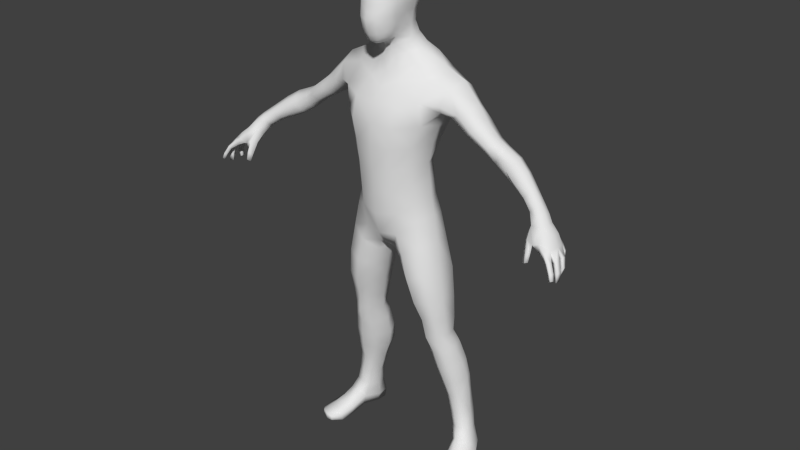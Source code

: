 # Source: simplehumanoid.blend  (saved by Blender 2.81.16; exported with 4.5.12 LTS)
import bpy
from mathutils import Matrix  # noqa: F401  (used for matrix-valued properties, if any)

bpy.ops.wm.read_factory_settings(use_empty=True)
scene = bpy.context.scene
scene.name = 'Scene'

# ---- collections
col_collection_1 = bpy.data.collections.new('Collection 1'); scene.collection.children.link(col_collection_1)

# ---- materials (node trees are filled in below, after node groups)
mat_material = bpy.data.materials.new('Material')
mat_material.alpha_threshold = 0.0
mat_material.use_transparent_shadow = False
mat_material.roughness = 0.5

# ---- material node trees

# ---- world
world_world = bpy.data.worlds.new('World'); scene.world = world_world
world_world.color = (0.05088, 0.05088, 0.05088)
world_world.use_sun_shadow = False
world_world.sun_shadow_jitter_overblur = 0.0
world_world.cycles.sampling_method = 'MANUAL'
world_world.cycles.sample_map_resolution = 256

# ---- meshes
me_mesh = bpy.data.meshes.new('Mesh')
me_mesh.from_pydata([(60.44, -6.92, 109.8), (60.03, -9.462, 109.0), (57.67, -8.343, 111.5), (58.5, -6.149, 112.3), (58.67, -3.859, 111.5), (60.16, -4.486, 109.4), (57.9, -2.637, 109.7), (59.25, -2.895, 108.3), (56.86, -2.783, 108.5), (58.2, -2.693, 107.1), (57.43, -4.095, 105.8), (55.87, -4.006, 107.9), (55.14, -10.22, 105.0), (55.06, -6.704, 107.7), (56.28, -9.529, 109.2), (56.72, -12.0, 105.8), (62.48, -10.51, 106.9), (62.93, -7.626, 107.3), (64.91, -8.384, 104.7), (64.5, -11.46, 104.6), (62.65, -4.811, 106.9), (61.66, -2.963, 106.0), (63.65, -3.465, 103.9), (64.48, -5.326, 104.1), (60.43, -2.883, 104.6), (62.59, -3.422, 102.8), (59.89, -4.565, 103.8), (63.18, -5.457, 102.4), (59.73, -7.16, 104.0), (63.69, -8.266, 102.9), (66.81, -10.71, 95.89), (66.43, -11.86, 95.72), (67.45, -12.45, 95.64), (67.82, -11.25, 95.77), (59.25, -11.46, 107.3), (58.56, -11.99, 104.6), (57.1, -12.15, 98.56), (56.25, -13.01, 98.5), (57.37, -13.71, 99.08), (58.06, -12.91, 99.14), (56.95, -6.472, 104.6), (57.17, -9.583, 103.4), (66.4, -7.591, 95.96), (65.61, -7.273, 96.61), (65.57, -8.607, 96.56), (66.57, -8.759, 96.06), (61.01, -12.46, 105.8), (63.03, -13.4, 104.5), (67.5, -14.51, 96.96), (66.91, -15.43, 96.94), (67.61, -15.67, 97.55), (68.08, -14.89, 97.54), (63.88, -5.569, 98.4), (64.57, -5.748, 98.11), (64.47, -4.776, 97.75), (63.64, -4.494, 98.27), (66.8, -10.19, 101.9), (66.5, -11.82, 101.8), (65.8, -9.762, 101.2), (65.41, -11.54, 100.9), (63.28, -11.14, 102.7), (65.2, -8.129, 101.3), (65.43, -6.472, 101.1), (66.58, -8.184, 101.6), (66.49, -6.644, 101.4), (66.15, -13.41, 102.3), (65.44, -14.7, 102.0), (65.28, -12.94, 101.4), (64.61, -14.14, 101.3), (61.99, -12.98, 103.1), (64.09, -3.812, 101.3), (64.98, -3.782, 101.8), (64.19, -5.097, 101.3), (65.1, -4.955, 101.9), (67.52, -12.43, 98.35), (67.91, -10.91, 98.54), (66.76, -10.5, 98.17), (66.24, -11.94, 97.89), (65.99, -8.356, 98.73), (66.16, -6.965, 98.89), (67.23, -8.568, 98.38), (67.14, -7.211, 98.47), (67.64, -14.35, 99.48), (66.96, -15.48, 99.35), (66.77, -13.82, 99.05), (66.06, -14.94, 98.94), (64.05, -4.113, 99.72), (65.1, -4.142, 99.83), (64.21, -5.32, 99.79), (65.2, -5.306, 99.92), (54.12, -7.207, 112.0), (55.47, -6.869, 113.6), (56.48, -5.072, 114.2), (56.56, -2.716, 113.2), (55.9, -1.489, 111.1), (54.83, -1.996, 109.8), (53.96, -3.485, 109.7), (53.6, -5.433, 110.6), (56.96, -11.02, 100.6), (58.21, -12.21, 101.5), (55.91, -12.07, 100.8), (57.3, -13.2, 101.6), (59.66, -12.41, 104.2), (59.57, -10.0, 103.5), (3.98, 4.67, 167.5), (3.332, 4.308, 163.5), (5.593, 2.254, 163.5), (2.927, -14.69, 160.3), (3.165, -9.02, 173.1), (6.75, -1.204, 166.3), (5.202, -11.99, 164.5), (4.84, -8.865, 171.7), (5.826, -0.8928, 161.2), (3.269, 0.2979, 173.7), (3.047, -14.21, 162.2), (5.332, -12.1, 162.6), (4.303, -11.04, 170.4), (6.05, -9.107, 168.3), (3.387, -2.525, 174.4), (6.566, -5.685, 169.5), (2.65, -13.63, 167.4), (5.178, -12.25, 160.8), (3.003, -14.15, 164.2), (4.842, 1.78, 160.8), (6.027, -9.14, 161.0), (4.811, -11.82, 167.4), (6.45, -8.957, 165.0), (6.525, -2.037, 169.9), (5.085, -2.539, 173.1), (5.715, 1.006, 170.3), (5.148, -5.889, 172.9), (3.641, 2.847, 171.2), (6.191, 2.098, 166.8), (6.347, -0.6866, 163.5), (6.316, -9.11, 162.8), (2.738, -11.94, 170.9), (4.854, 7.901, 119.0), (11.54, 5.422, 118.8), (14.28, 7.703, 126.9), (6.196, 10.23, 126.5), (6.479, -13.35, 120.1), (7.494, -13.93, 127.1), (5.487, 8.003, 147.2), (6.665, 9.757, 141.9), (6.941, 10.77, 134.5), (14.09, 9.66, 134.7), (14.28, 8.164, 142.7), (4.72, 6.057, 112.4), (7.14, -12.53, 134.5), (4.991, -7.955, 140.2), (10.65, -7.448, 106.5), (6.13, -11.68, 104.1), (5.832, -12.78, 112.2), (10.67, -8.309, 113.3), (10.66, 4.095, 107.1), (13.31, -1.467, 107.7), (12.84, -1.67, 113.6), (10.13, 3.823, 112.9), (13.81, -0.915, 120.1), (15.4, 0.01533, 126.4), (11.99, -8.662, 120.3), (26.77, -1.596, 134.4), (24.56, -3.157, 132.5), (19.27, -5.397, 134.7), (20.91, -2.944, 139.6), (28.08, 2.526, 135.7), (22.44, 3.043, 141.6), (26.78, 6.419, 134.0), (21.77, 7.823, 138.5), (24.19, 6.874, 131.2), (19.75, 8.044, 133.7), (21.33, 4.32, 129.9), (18.64, 5.063, 130.7), (20.6, 0.473, 130.1), (17.46, 0.1436, 131.0), (21.99, -2.546, 131.1), (17.96, -3.058, 131.8), (35.41, -3.238, 125.0), (29.98, -3.71, 128.7), (31.94, -1.494, 130.3), (36.85, -1.45, 126.5), (36.46, 1.607, 127.1), (32.52, 1.806, 130.7), (35.78, 4.348, 126.3), (31.74, 5.537, 129.9), (29.26, 5.366, 127.6), (33.96, 4.636, 124.8), (27.01, 3.835, 126.8), (32.87, 3.457, 123.1), (26.54, 0.2324, 126.6), (33.09, 0.03384, 122.7), (33.76, -1.853, 123.2), (27.61, -2.56, 127.3), (46.32, -4.418, 117.6), (42.58, -3.192, 119.9), (43.98, -2.265, 122.2), (47.81, -3.456, 119.7), (48.62, -0.9723, 120.8), (44.68, 0.4874, 123.4), (47.86, 2.177, 119.3), (43.4, 3.894, 122.2), (41.77, 4.879, 119.8), (46.33, 3.325, 116.7), (40.69, 2.841, 117.3), (45.01, 1.754, 114.5), (40.84, -0.4018, 116.7), (45.01, -1.316, 114.7), (41.75, -2.036, 117.7), (45.48, -2.669, 115.7), (50.74, -5.681, 114.8), (51.99, -4.777, 116.4), (52.79, -3.044, 117.3), (52.58, -0.5391, 116.1), (51.63, 0.6156, 113.9), (50.55, -0.2596, 112.2), (50.23, -2.535, 112.4), (50.17, -4.198, 113.2), (10.67, 5.559, 147.8), (16.03, 2.475, 144.7), (12.01, 0.9256, 147.3), (12.68, -3.716, 141.6), (9.054, -3.524, 145.3), (4.079, -6.272, 143.3), (13.98, -8.722, 135.3), (14.36, -7.92, 127.9), (39.08, -2.122, 122.6), (39.64, -1.357, 124.2), (40.4, 1.156, 125.2), (38.94, 3.991, 124.5), (37.56, 5.146, 122.6), (36.87, 3.278, 120.0), (37.24, 0.07137, 119.1), (37.97, -1.787, 120.4), (5.816, 7.363, 99.77), (6.679, 9.505, 91.66), (6.728, -10.45, 97.24), (10.81, -6.618, 100.2), (11.95, -6.924, 94.35), (6.041, -9.488, 89.39), (13.58, -0.9661, 101.9), (14.51, -0.6262, 95.94), (11.03, 4.492, 101.0), (12.56, 5.494, 94.21), (8.281, -9.522, 83.09), (4.358, -5.823, 79.49), (2.774, -6.429, 83.08), (1.539, 1.075, 83.25), (3.09, 7.882, 86.08), (13.45, -7.211, 86.21), (16.18, -0.8468, 87.12), (14.67, 5.638, 85.99), (10.36, 8.492, 83.54), (5.516, 7.033, 80.54), (3.196, 0.4662, 78.82), (3.893, -9.898, 153.9), (3.426, -6.451, 153.3), (1.988, -7.472, 152.4), (1.902, -10.84, 152.3), (2.928, 4.795, 153.3), (2.017, 3.311, 157.1), (4.076, 6.2, 150.3), (5.492, 2.502, 153.2), (4.54, 1.609, 157.0), (7.829, 3.672, 150.2), (5.889, -2.091, 152.8), (5.528, -1.608, 157.0), (8.627, -0.4194, 149.2), (6.079, -3.967, 148.4), (2.994, -5.554, 147.9), (3.76, -5.006, 151.4), (2.623, -5.852, 150.7), (5.162, -5.177, 157.4), (4.311, -5.622, 154.8), (5.039, -9.14, 155.8), (5.699, -8.756, 158.1), (5.242, 6.123, 105.9), (19.18, -0.704, 45.64), (16.1, -1.687, 44.39), (14.62, -4.373, 51.62), (17.96, -2.143, 52.28), (19.69, 0.2815, 52.34), (21.31, 2.729, 46.99), (18.84, 5.16, 51.9), (20.12, 6.868, 47.67), (15.79, 7.803, 51.56), (16.65, 9.357, 47.8), (12.75, 0.6683, 43.82), (12.17, -1.139, 51.69), (10.68, 5.809, 44.51), (12.14, 8.721, 46.89), (12.19, 6.995, 50.97), (10.74, 3.893, 50.4), (28.41, 7.552, 5.097), (25.67, 8.767, 11.62), (24.11, 11.98, 11.03), (25.85, 11.92, 4.963), (23.08, 15.16, 5.503), (21.87, 13.96, 11.4), (18.93, 14.47, 5.633), (19.04, 13.15, 11.33), (18.33, 9.624, 10.94), (18.73, 10.25, 5.553), (20.22, 4.265, 7.205), (19.32, 5.571, 12.39), (21.04, 4.079, 18.8), (19.51, 3.636, 25.4), (22.62, 4.951, 25.65), (23.6, 5.55, 18.92), (23.65, 8.938, 25.76), (24.25, 9.1, 18.37), (22.09, 12.07, 26.15), (23.04, 12.64, 17.85), (19.5, 13.8, 26.39), (20.84, 13.65, 18.17), (16.86, 4.935, 25.45), (18.47, 5.347, 18.22), (18.1, 12.46, 18.04), (15.76, 12.42, 26.01), (14.88, 8.879, 25.03), (17.15, 9.239, 17.6), (22.9, 2.644, 9.737), (21.81, 4.3, 13.44), (24.94, 5.609, 13.11), (26.77, 4.007, 8.767), (13.71, -5.399, 58.53), (17.34, -3.854, 58.84), (19.84, -0.7835, 58.15), (19.33, 4.931, 57.2), (15.51, 7.614, 56.41), (11.16, -2.251, 57.3), (10.82, 6.643, 55.67), (9.37, 2.216, 56.27), (20.89, 1.107, 38.86), (17.37, -0.2491, 38.13), (22.56, 5.893, 39.43), (21.61, 9.324, 39.44), (17.69, 12.7, 40.23), (13.55, 2.357, 37.49), (12.22, 11.63, 39.31), (10.86, 7.544, 37.71), (32.6, -1.048, 2.074), (31.18, 3.405, 3.214), (30.34, 3.144, -0.05808), (32.7, -0.9286, 0.06702), (23.12, -0.46, 0.2675), (21.74, -1.448, 4.56), (23.57, -5.869, 2.989), (23.47, -5.577, 0.2379), (24.36, -0.9554, 6.622), (26.42, -5.343, 4.195), (19.69, 14.57, 1.856), (22.96, 15.33, 1.815), (25.21, 12.49, 0.9241), (27.75, 7.804, 0.7123), (22.42, 5.618, 1.776), (20.62, 11.21, 1.223), (21.9, 3.04, 32.31), (18.62, 1.492, 31.79), (23.24, 7.991, 32.66), (22.12, 10.95, 32.36), (18.47, 14.24, 33.25), (15.02, 3.98, 31.03), (12.48, 8.445, 31.1), (13.46, 12.87, 32.49), (12.31, -8.075, 65.76), (17.0, -6.13, 66.66), (10.36, -9.564, 74.47), (15.5, -7.319, 75.98), (19.03, -1.199, 66.45), (17.83, -1.283, 76.22), (18.85, 5.09, 65.58), (17.57, 5.608, 75.56), (14.55, 7.957, 64.69), (13.03, 8.667, 74.19), (8.495, -3.792, 65.06), (6.344, -5.137, 72.71), (9.088, 6.45, 63.95), (7.401, 0.8727, 64.39), (7.279, 6.796, 72.82), (5.255, -0.06039, 72.3), (28.19, 0.7617, 5.98), (29.81, -3.573, 3.803), (29.1, -0.6027, -0.5737), (30.12, -3.492, -0.3371), (25.94, -1.948, -0.6171), (26.43, -4.94, -0.3963), (4.165, -12.07, 156.1), (4.627, -11.98, 158.0), (2.593, -14.35, 157.3), (2.393, -13.81, 155.5), (3.585, -11.97, 154.4), (2.067, -12.97, 153.4), (32.72, -5.217, 0.4681), (32.72, -5.252, 1.717), (25.97, -8.806, 2.427), (25.89, -8.719, 0.6993), (28.27, -8.82, 2.822), (30.91, -7.474, 2.551), (28.22, -8.769, 0.5276), (30.91, -7.506, 0.495), (2.454, 3.355, 160.4), (6.78, -5.118, 165.8), (6.458, -4.883, 163.2), (6.035, -4.967, 161.1), (3.344, -5.96, 174.4), (4.637, -0.2074, 173.0), (0.0, -14.03, 127.2), (0.0, -12.33, 133.4), (0.0, -9.513, 138.0), (0.0, 9.939, 133.8), (0.0, -7.049, 142.5), (0.0, -6.499, 146.9), (0.0, -14.26, 167.6), (0.0, -15.83, 160.0), (0.0, -12.32, 171.3), (0.0, -9.2, 173.8), (0.0, 3.477, 171.7), (0.0, -15.25, 162.0), (0.0, 0.6009, 174.2), (0.0, -2.475, 175.1), (0.0, 5.545, 168.0), (0.0, -15.03, 163.9), (0.0, 4.904, 163.5), (0.0, -14.4, 120.1), (0.0, 7.994, 145.9), (0.0, 9.284, 140.9), (0.0, 5.676, 112.4), (0.0, 6.907, 119.7), (0.0, 8.919, 126.9), (0.0, -13.62, 111.7), (0.0, 7.581, 98.71), (0.0, 9.333, 93.24), (0.0, -12.59, 96.28), (0.0, -10.77, 88.7), (0.0, 7.927, 88.49), (0.0, 1.013, 84.56), (0.0, -7.023, 83.6), (0.0, -8.123, 151.9), (0.0, -11.27, 151.8), (0.0, 3.682, 157.1), (0.0, 5.092, 153.3), (0.0, 6.577, 149.8), (0.0, -6.884, 150.3), (0.0, 5.66, 105.4), (0.0, -15.16, 156.9), (0.0, -14.38, 155.1), (0.0, -13.56, 153.0), (0.0, 3.768, 160.2), (0.0, -13.03, 103.9), (0.0, -5.985, 175.1)], [], [(3, 2, 1, 0), (23, 22, 21, 20), (27, 26, 24, 25), (28, 26, 27, 29), (39, 38, 37, 36), (14, 13, 12, 15), (64, 23, 18, 63), (76, 75, 33, 30), (17, 16, 19, 18), (55, 54, 53, 52), (18, 19, 57, 56), (74, 57, 59, 77), (65, 82, 84, 67), (60, 69, 102, 103), (27, 23, 64, 62), (22, 25, 24, 21), (56, 75, 76, 58), (23, 27, 72, 73), (78, 61, 62, 79), (81, 64, 63, 80), (99, 39, 36, 98), (51, 48, 84, 82), (70, 71, 87, 86), (78, 79, 43, 44), (67, 60, 19, 65), (89, 53, 54, 87), (79, 62, 64, 81), (15, 12, 100, 101), (44, 45, 80, 78), (84, 85, 68, 67), (46, 34, 35, 102), (69, 60, 67, 68), (51, 50, 49, 48), (142, 424, 441, 260), (17, 0, 1, 16), (406, 423, 140, 141), (367, 365, 368, 369), (425, 424, 142, 143), (144, 139, 428, 409), (144, 143, 146, 145), (146, 143, 142, 217), (136, 139, 138, 137), (147, 157, 154, 275), (332, 276, 277, 333), (427, 136, 147, 426), (407, 148, 149, 408), (151, 150, 153, 152), (255, 269, 264, 272), (151, 152, 429, 448), (266, 263, 261, 264), (348, 349, 381, 380), (246, 247, 252, 253), (150, 155, 156, 153), (151, 235, 236, 150), (155, 154, 157, 156), (334, 332, 356, 358), (5, 20, 21, 7), (117, 119, 130, 111), (403, 112, 133, 402), (174, 176, 224, 159), (437, 256, 257, 438), (162, 163, 176, 175), (160, 153, 156, 158), (168, 146, 218, 166), (164, 161, 165, 166), (166, 165, 167, 168), (280, 281, 283, 282), (170, 168, 167, 169), (236, 237, 240, 239), (179, 178, 177, 180), (174, 173, 175, 176), (255, 272, 273, 254), (179, 180, 181, 182), (185, 184, 183, 186), (182, 181, 183, 184), (177, 191, 232, 225), (208, 206, 215, 216), (195, 194, 193, 196), (188, 190, 189, 187), (192, 178, 162, 175), (178, 192, 191, 177), (190, 191, 192, 189), (4, 93, 92, 3), (197, 211, 212, 199), (94, 213, 212, 93), (198, 195, 196, 197), (213, 202, 199, 212), (96, 95, 8, 11), (229, 228, 200, 201), (206, 205, 203, 204), (198, 197, 199, 200), (202, 204, 203, 201), (203, 205, 231, 230), (200, 199, 202, 201), (431, 234, 247, 434), (196, 210, 211, 197), (194, 207, 208, 193), (94, 93, 4, 6), (218, 146, 217, 219), (210, 196, 193, 209), (285, 289, 290, 284), (202, 213, 214, 204), (176, 163, 223, 224), (91, 210, 209, 90), (221, 220, 218, 219), (393, 397, 399, 392), (149, 222, 410, 408), (263, 266, 219, 217), (174, 172, 171, 173), (221, 222, 149, 220), (406, 141, 148, 407), (268, 411, 410, 222), (310, 311, 313, 312), (299, 316, 313, 297), (353, 342, 344, 354), (180, 177, 225, 226), (294, 295, 296, 297), (205, 207, 232, 231), (148, 141, 224, 223), (65, 19, 47, 66), (444, 388, 107, 413), (135, 108, 415, 414), (1, 2, 14, 34), (418, 113, 131, 416), (74, 32, 33, 75), (150, 236, 239, 155), (71, 70, 25, 22), (14, 15, 35, 34), (186, 183, 228, 229), (226, 227, 181, 180), (190, 231, 232, 191), (152, 153, 160, 140), (230, 231, 190, 188), (364, 366, 375, 374), (211, 92, 93, 212), (99, 98, 41, 35), (92, 211, 210, 91), (366, 243, 244, 375), (95, 214, 213, 94), (90, 97, 13, 14), (13, 97, 96, 11), (164, 163, 162, 161), (166, 218, 220, 164), (109, 127, 119, 401), (319, 315, 314, 318), (165, 182, 184, 167), (131, 129, 132, 104), (245, 244, 243, 238), (235, 432, 433, 238), (237, 236, 235, 238), (188, 187, 185, 186), (325, 326, 368, 365), (241, 239, 240, 242), (251, 234, 242, 250), (247, 246, 435, 434), (234, 431, 430, 233), (238, 243, 248, 237), (232, 207, 194, 225), (171, 187, 189, 173), (237, 248, 249, 240), (367, 248, 243, 366), (433, 436, 245, 238), (252, 251, 373, 378), (140, 423, 429, 152), (234, 251, 252, 247), (235, 151, 448, 432), (112, 123, 106, 133), (255, 254, 257, 256), (8, 95, 94, 6), (105, 422, 420, 104), (440, 439, 259, 258), (396, 394, 395, 398), (123, 400, 105, 106), (109, 132, 129, 127), (420, 416, 131, 104), (264, 261, 262, 265), (411, 268, 270, 442), (403, 271, 265, 112), (160, 158, 159, 224), (341, 380, 381, 340), (277, 278, 287, 286), (266, 264, 269, 267), (269, 255, 256, 270), (265, 262, 123, 112), (309, 307, 322, 293), (4, 3, 0, 5), (419, 118, 113, 418), (119, 127, 128, 130), (110, 122, 114, 115), (107, 114, 417, 413), (26, 28, 40, 10), (265, 271, 272, 264), (90, 209, 216, 97), (271, 274, 273, 272), (120, 125, 116, 135), (119, 117, 126, 401), (439, 447, 400, 259), (405, 128, 127, 129), (371, 369, 368, 370), (315, 319, 300, 303), (106, 105, 104, 132), (126, 117, 125, 110), (241, 233, 275, 154), (344, 345, 302, 354), (275, 443, 426, 147), (257, 254, 390, 391), (344, 384, 385, 347), (278, 277, 276, 279), (287, 291, 288, 286), (154, 155, 239, 241), (46, 47, 19, 16), (118, 419, 449, 404), (188, 186, 229, 230), (339, 337, 286, 288), (217, 142, 260, 263), (390, 386, 389, 391), (326, 325, 279, 280), (370, 372, 373, 371), (279, 276, 281, 280), (379, 253, 252, 378), (376, 330, 331, 377), (289, 288, 291, 290), (328, 330, 376, 372), (181, 227, 228, 183), (435, 246, 245, 436), (357, 333, 337, 361), (322, 323, 292, 293), (245, 246, 253, 244), (295, 294, 293, 292), (299, 298, 301, 300), (313, 316, 317, 312), (299, 297, 296, 298), (300, 301, 302, 303), (311, 309, 293, 294), (279, 325, 324, 278), (321, 304, 315, 303), (305, 304, 307, 306), (306, 307, 309, 308), (393, 340, 381, 397), (297, 313, 311, 294), (309, 311, 310, 308), (261, 258, 259, 262), (319, 316, 299, 300), (215, 96, 97, 216), (357, 361, 314, 305), (314, 315, 304, 305), (317, 316, 319, 318), (440, 258, 260, 441), (222, 221, 267, 268), (318, 314, 361, 362), (404, 449, 415, 108), (356, 332, 333, 357), (336, 285, 283, 335), (282, 327, 326, 280), (284, 328, 327, 282), (324, 329, 287, 278), (290, 330, 328, 284), (290, 291, 331, 330), (78, 80, 63, 61), (206, 204, 214, 215), (329, 331, 291, 287), (358, 308, 310, 359), (336, 335, 359, 360), (336, 338, 289, 285), (214, 95, 96, 215), (343, 342, 341, 340), (277, 286, 337, 333), (289, 338, 339, 288), (348, 345, 346, 349), (345, 348, 320, 302), (345, 344, 347, 346), (342, 382, 384, 344), (30, 33, 32, 31), (442, 270, 256, 437), (135, 116, 111, 108), (352, 351, 296, 295), (298, 296, 351, 350), (295, 292, 353, 352), (138, 172, 174, 159), (44, 43, 42, 45), (324, 325, 365, 364), (421, 122, 120, 412), (242, 234, 233, 241), (298, 350, 355, 301), (302, 301, 355, 354), (321, 322, 307, 304), (360, 363, 338, 336), (306, 308, 358, 356), (285, 284, 282, 283), (172, 170, 169, 171), (385, 384, 382, 383), (362, 363, 317, 318), (312, 317, 363, 360), (362, 361, 337, 339), (368, 326, 327, 370), (355, 350, 351, 352), (364, 365, 367, 366), (378, 376, 377, 379), (248, 367, 369, 249), (328, 372, 370, 327), (377, 374, 375, 379), (395, 347, 385, 398), (374, 329, 324, 364), (399, 383, 343, 392), (92, 91, 2, 3), (355, 352, 353, 354), (274, 271, 403, 124), (376, 378, 373, 372), (258, 261, 263, 260), (276, 332, 334, 281), (373, 251, 250, 371), (178, 179, 161, 162), (371, 250, 249, 369), (389, 445, 446, 391), (303, 302, 320, 321), (422, 105, 400, 447), (323, 320, 348, 380), (380, 341, 292, 323), (383, 382, 342, 343), (221, 219, 266, 267), (22, 23, 73, 71), (360, 359, 310, 312), (353, 292, 341, 342), (110, 115, 134, 126), (226, 195, 198, 227), (106, 132, 109, 133), (387, 388, 389, 386), (417, 114, 122, 421), (386, 273, 274, 387), (402, 133, 109, 401), (257, 391, 446, 438), (445, 389, 388, 444), (124, 134, 115, 121), (29, 18, 56, 58), (115, 114, 107, 121), (110, 125, 120, 122), (135, 414, 412, 120), (207, 205, 206, 208), (404, 108, 111, 130), (274, 124, 121, 387), (83, 85, 49, 50), (387, 121, 107, 388), (117, 111, 116, 125), (244, 253, 379, 375), (273, 386, 390, 254), (331, 329, 374, 377), (161, 179, 182, 165), (175, 173, 189, 192), (167, 184, 185, 169), (169, 185, 187, 171), (193, 208, 216, 209), (339, 338, 363, 362), (230, 229, 201, 203), (195, 226, 225, 194), (305, 306, 356, 357), (126, 134, 402, 401), (227, 198, 200, 228), (75, 56, 57, 74), (346, 394, 396, 349), (343, 340, 393, 392), (347, 395, 394, 346), (7, 6, 4, 5), (7, 9, 8, 6), (81, 80, 45, 42), (397, 381, 349, 396), (13, 11, 10, 40), (397, 396, 398, 399), (87, 71, 73, 89), (385, 383, 399, 398), (267, 269, 270, 268), (31, 32, 74, 77), (98, 36, 37, 100), (47, 69, 68, 66), (59, 60, 29, 58), (29, 61, 63, 18), (48, 49, 85, 84), (9, 10, 11, 8), (102, 35, 41, 103), (66, 83, 82, 65), (68, 85, 83, 66), (24, 26, 10, 9), (98, 100, 12, 41), (24, 9, 7, 21), (101, 100, 37, 38), (88, 89, 73, 72), (46, 102, 69, 47), (54, 55, 86, 87), (41, 12, 13, 40), (29, 27, 62, 61), (77, 76, 30, 31), (46, 16, 1, 34), (20, 5, 0, 17), (57, 19, 60, 59), (55, 52, 88, 86), (39, 99, 101, 38), (88, 52, 53, 89), (70, 72, 27, 25), (43, 79, 81, 42), (59, 58, 76, 77), (15, 101, 99, 35), (88, 72, 70, 86), (18, 23, 20, 17), (28, 29, 60, 103), (103, 41, 40, 28), (51, 82, 83, 50), (240, 249, 250, 242), (145, 170, 172, 138), (118, 404, 130, 128), (137, 138, 159, 158), (137, 158, 156, 157), (138, 139, 144, 145), (427, 428, 139, 136), (141, 140, 160, 224), (136, 137, 157, 147), (145, 146, 168, 170), (223, 163, 164, 220), (262, 259, 400, 123), (134, 124, 403, 402), (144, 409, 425, 143), (281, 334, 335, 283), (335, 334, 358, 359), (149, 148, 223, 220), (320, 323, 322, 321), (233, 430, 443, 275), (2, 91, 90, 14), (128, 405, 113, 118), (131, 113, 405, 129)])
me_mesh.polygons.foreach_set('use_smooth', [True] * 427)
_uv = me_mesh.uv_layers.new(name='UVMap')
_uv.uv.foreach_set('vector', [0.707, 0.4697, 0.7095, 0.4542, 0.733, 0.4484, 0.7292, 0.4676, 0.7835, 0.4967, 0.7696, 0.5095, 0.7487, 0.5044, 0.7533, 0.4879, 0.6314, 0.8828, 0.6104, 0.8957, 0.6015, 0.8859, 0.6185, 0.8766, 0.6219, 0.9092, 0.6104, 0.8957, 0.6314, 0.8828, 0.6466, 0.8947, 0.7336, 0.385, 0.7311, 0.3855, 0.7297, 0.3844, 0.7319, 0.3767, 0.7108, 0.4364, 0.6911, 0.4276, 0.7108, 0.4096, 0.7242, 0.4149, 0.8119, 0.4916, 0.7835, 0.4967, 0.7913, 0.4632, 0.8159, 0.4829, 0.8397, 0.4396, 0.8361, 0.4339, 0.8446, 0.4297, 0.8487, 0.432, 0.7578, 0.4656, 0.7589, 0.4413, 0.7854, 0.4275, 0.7913, 0.4632, 0.7924, 0.5378, 0.7936, 0.5343, 0.7954, 0.5331, 0.7981, 0.5354, 0.7913, 0.4632, 0.7854, 0.4275, 0.817, 0.4298, 0.817, 0.4403, 0.836, 0.4269, 0.817, 0.4298, 0.8187, 0.4213, 0.8377, 0.4191, 0.789, 0.3979, 0.7945, 0.3804, 0.8004, 0.3817, 0.7972, 0.3985, 0.659, 0.9094, 0.6622, 0.9242, 0.6485, 0.9351, 0.6357, 0.9236, 0.7986, 0.5086, 0.7835, 0.4967, 0.8119, 0.4916, 0.8106, 0.4979, 0.7696, 0.5095, 0.7658, 0.5203, 0.7466, 0.5167, 0.7487, 0.5044, 0.817, 0.4403, 0.8361, 0.4339, 0.8397, 0.4396, 0.8221, 0.4469, 0.7835, 0.4967, 0.7986, 0.5086, 0.7956, 0.5175, 0.7886, 0.5166, 0.6683, 0.8705, 0.6552, 0.8829, 0.6479, 0.8744, 0.6608, 0.8648, 0.8276, 0.4957, 0.8119, 0.4916, 0.8159, 0.4829, 0.831, 0.4908, 0.7376, 0.3931, 0.7336, 0.385, 0.7319, 0.3767, 0.7462, 0.3849, 0.7959, 0.3726, 0.7992, 0.369, 0.8004, 0.3817, 0.7945, 0.3804, 0.779, 0.5262, 0.7824, 0.521, 0.7885, 0.5292, 0.7853, 0.534, 0.6683, 0.8705, 0.6608, 0.8648, 0.6734, 0.8553, 0.6799, 0.8614, 0.7972, 0.3985, 0.8033, 0.4139, 0.7854, 0.4275, 0.789, 0.3979, 0.7934, 0.527, 0.7954, 0.5331, 0.7936, 0.5343, 0.7885, 0.5292, 0.8243, 0.5, 0.8106, 0.4979, 0.8119, 0.4916, 0.8276, 0.4957, 0.7242, 0.4149, 0.7108, 0.4096, 0.7237, 0.3889, 0.7312, 0.3929, 0.8442, 0.4934, 0.8365, 0.4946, 0.831, 0.4908, 0.8331, 0.4843, 0.6962, 0.8991, 0.6996, 0.9071, 0.6821, 0.9139, 0.6783, 0.9057, 0.7515, 0.422, 0.7358, 0.4296, 0.7365, 0.4107, 0.7444, 0.4093, 0.6622, 0.9242, 0.659, 0.9094, 0.6783, 0.9057, 0.6821, 0.9139, 0.7959, 0.3726, 0.793, 0.371, 0.7927, 0.3662, 0.7992, 0.369, 0.05079, 0.556, 0.02474, 0.5822, 0.01, 0.5586, 0.03085, 0.541, 0.7578, 0.4656, 0.7292, 0.4676, 0.733, 0.4484, 0.7589, 0.4413, 0.07473, 0.306, 0.09819, 0.2663, 0.1347, 0.2884, 0.116, 0.3288, 0.4583, 0.4608, 0.4715, 0.4048, 0.5046, 0.4036, 0.4982, 0.4654, 0.04321, 0.611, 0.02474, 0.5822, 0.05079, 0.556, 0.07724, 0.5824, 0.1049, 0.6222, 0.1286, 0.6699, 0.09238, 0.6905, 0.06853, 0.6512, 0.1049, 0.6222, 0.07724, 0.5824, 0.1159, 0.5482, 0.145, 0.5951, 0.1159, 0.5482, 0.07724, 0.5824, 0.05079, 0.556, 0.0758, 0.5285, 0.1484, 0.7192, 0.1286, 0.6699, 0.1766, 0.64, 0.194, 0.6991, 0.171, 0.7624, 0.2102, 0.7423, 0.2276, 0.7814, 0.1925, 0.8043, 0.5161, 0.2124, 0.5043, 0.259, 0.4814, 0.2514, 0.4916, 0.2086, 0.1175, 0.7335, 0.1484, 0.7192, 0.171, 0.7624, 0.1417, 0.777, 0.05499, 0.3437, 0.09385, 0.369, 0.06283, 0.4069, 0.03975, 0.3763, 0.19, 0.1973, 0.2194, 0.2306, 0.1947, 0.2694, 0.1593, 0.2422, 0.6753, 0.6709, 0.6936, 0.6616, 0.7153, 0.6871, 0.6781, 0.6867, 0.19, 0.1973, 0.1593, 0.2422, 0.1278, 0.2192, 0.1546, 0.1754, 0.7473, 0.6657, 0.7682, 0.6883, 0.7468, 0.7118, 0.7153, 0.6871, 0.3757, 0.7476, 0.3589, 0.7136, 0.3798, 0.7017, 0.4007, 0.7288, 0.6631, 0.5438, 0.6166, 0.5635, 0.6153, 0.5213, 0.664, 0.5121, 0.2194, 0.2306, 0.255, 0.2569, 0.2362, 0.2909, 0.1947, 0.2694, 0.19, 0.1973, 0.2182, 0.16, 0.2435, 0.1945, 0.2194, 0.2306, 0.2642, 0.7609, 0.2276, 0.7814, 0.2102, 0.7423, 0.2508, 0.7251, 0.5484, 0.2126, 0.5161, 0.2124, 0.526, 0.1687, 0.5591, 0.1689, 0.727, 0.4854, 0.7533, 0.4879, 0.7487, 0.5044, 0.726, 0.5011, 0.6191, 0.7586, 0.6321, 0.7734, 0.621, 0.7888, 0.6101, 0.7757, 0.6619, 0.7328, 0.6849, 0.7485, 0.6754, 0.7615, 0.6553, 0.7447, 0.2046, 0.4076, 0.1825, 0.4068, 0.162, 0.3643, 0.2145, 0.3758, 0.6605, 0.6411, 0.6678, 0.6561, 0.6428, 0.656, 0.638, 0.6428, 0.7423, 0.2927, 0.7283, 0.3354, 0.7055, 0.324, 0.7204, 0.2987, 0.1755, 0.3131, 0.1947, 0.2694, 0.2362, 0.2909, 0.2243, 0.3332, 0.1735, 0.5432, 0.1159, 0.5482, 0.1165, 0.5047, 0.1656, 0.5057, 0.7627, 0.3462, 0.7674, 0.2905, 0.8002, 0.291, 0.8043, 0.3462, 0.8043, 0.3462, 0.8002, 0.291, 0.8315, 0.2894, 0.8396, 0.335, 0.5174, 0.3064, 0.5331, 0.265, 0.563, 0.268, 0.5569, 0.3034, 0.8691, 0.3205, 0.8396, 0.335, 0.8315, 0.2894, 0.8587, 0.287, 0.2435, 0.1945, 0.2644, 0.1608, 0.2982, 0.1917, 0.2755, 0.2242, 0.7724, 0.2429, 0.7488, 0.2452, 0.7533, 0.2013, 0.7724, 0.1983, 0.6859, 0.3135, 0.696, 0.2941, 0.7204, 0.2987, 0.7055, 0.324, 0.6753, 0.6709, 0.6781, 0.6867, 0.6504, 0.6883, 0.6484, 0.6728, 0.7724, 0.2429, 0.7724, 0.1983, 0.7957, 0.2022, 0.7965, 0.2425, 0.849, 0.2427, 0.8246, 0.2437, 0.8189, 0.2015, 0.837, 0.2033, 0.7965, 0.2425, 0.7957, 0.2022, 0.8189, 0.2015, 0.8246, 0.2437, 0.7533, 0.2013, 0.7344, 0.2014, 0.7366, 0.1657, 0.7553, 0.1681, 0.7347, 0.106, 0.7232, 0.1066, 0.7265, 0.06965, 0.7384, 0.06991, 0.7698, 0.1362, 0.7511, 0.1351, 0.7518, 0.1054, 0.7688, 0.1068, 0.8538, 0.1987, 0.8759, 0.19, 0.8917, 0.2378, 0.8689, 0.2462, 0.73, 0.2505, 0.7488, 0.2452, 0.7423, 0.2927, 0.7204, 0.2987, 0.7488, 0.2452, 0.73, 0.2505, 0.7344, 0.2014, 0.7533, 0.2013, 0.7206, 0.2017, 0.7344, 0.2014, 0.73, 0.2505, 0.7098, 0.2499, 0.7955, 0.02351, 0.7966, 0.0416, 0.7803, 0.04082, 0.7804, 0.02235, 0.7854, 0.1101, 0.7821, 0.07432, 0.7998, 0.07556, 0.8056, 0.113, 0.812, 0.03935, 0.8165, 0.07368, 0.7998, 0.07556, 0.7966, 0.0416, 0.7884, 0.1388, 0.7698, 0.1362, 0.7688, 0.1068, 0.7854, 0.1101, 0.8165, 0.07368, 0.8238, 0.1123, 0.8056, 0.113, 0.7998, 0.07556, 0.8339, 0.03672, 0.8231, 0.03734, 0.8199, 0.02187, 0.8302, 0.02029, 0.8299, 0.1741, 0.8128, 0.175, 0.8096, 0.1438, 0.8268, 0.1438, 0.8561, 0.09848, 0.863, 0.1274, 0.8449, 0.1367, 0.8399, 0.1069, 0.7884, 0.1388, 0.7854, 0.1101, 0.8056, 0.113, 0.8096, 0.1438, 0.8238, 0.1123, 0.8399, 0.1069, 0.8449, 0.1367, 0.8268, 0.1438, 0.8449, 0.1367, 0.863, 0.1274, 0.868, 0.1548, 0.849, 0.1647, 0.8096, 0.1438, 0.8056, 0.113, 0.8238, 0.1123, 0.8268, 0.1438, 0.1868, 0.901, 0.2325, 0.8977, 0.2207, 0.9417, 0.1962, 0.9326, 0.7688, 0.1068, 0.7685, 0.07145, 0.7821, 0.07432, 0.7854, 0.1101, 0.7511, 0.1351, 0.7338, 0.1337, 0.7347, 0.106, 0.7518, 0.1054, 0.812, 0.03935, 0.7966, 0.0416, 0.7955, 0.02351, 0.8101, 0.02248, 0.1165, 0.5047, 0.1159, 0.5482, 0.0758, 0.5285, 0.08244, 0.4972, 0.7685, 0.07145, 0.7688, 0.1068, 0.7518, 0.1054, 0.7535, 0.07012, 0.5927, 0.2717, 0.6254, 0.2744, 0.6215, 0.3079, 0.5909, 0.3045, 0.8238, 0.1123, 0.8165, 0.07368, 0.8299, 0.06991, 0.8399, 0.1069, 0.1825, 0.4068, 0.1653, 0.4265, 0.1314, 0.4024, 0.162, 0.3643, 0.7665, 0.03862, 0.7685, 0.07145, 0.7535, 0.07012, 0.7519, 0.03756, 0.06999, 0.4604, 0.1046, 0.4518, 0.1165, 0.5047, 0.08244, 0.4972, 0.3795, 0.6783, 0.3639, 0.6835, 0.3609, 0.6703, 0.3814, 0.6704, 0.06283, 0.4069, 0.04687, 0.4261, 0.02514, 0.4076, 0.03975, 0.3763, 0.05053, 0.5186, 0.05579, 0.491, 0.08244, 0.4972, 0.0758, 0.5285, 0.9255, 0.2953, 0.8937, 0.3061, 0.8869, 0.2877, 0.9119, 0.2783, 0.06999, 0.4604, 0.04687, 0.4261, 0.06283, 0.4069, 0.1046, 0.4518, 0.07473, 0.306, 0.116, 0.3288, 0.09385, 0.369, 0.05499, 0.3437, 0.02478, 0.4495, 0.01087, 0.4328, 0.02514, 0.4076, 0.04687, 0.4261, 0.5902, 0.1284, 0.5995, 0.07081, 0.6155, 0.07678, 0.6104, 0.1343, 0.639, 0.03368, 0.6362, 0.08069, 0.6155, 0.07678, 0.6197, 0.02947, 0.4602, 0.7009, 0.4299, 0.6869, 0.4468, 0.637, 0.4822, 0.6664, 0.7724, 0.1983, 0.7533, 0.2013, 0.7553, 0.1681, 0.7691, 0.1709, 0.4821, 0.7744, 0.4792, 0.7342, 0.5027, 0.7403, 0.5026, 0.7778, 0.7205, 0.1368, 0.7338, 0.1337, 0.7366, 0.1657, 0.7202, 0.1651, 0.09385, 0.369, 0.116, 0.3288, 0.162, 0.3643, 0.1314, 0.4024, 0.789, 0.3979, 0.7854, 0.4275, 0.7683, 0.4129, 0.7815, 0.3924, 0.5987, 0.6695, 0.6123, 0.6821, 0.6036, 0.6991, 0.5857, 0.6878, 0.591, 0.7656, 0.6013, 0.7844, 0.5836, 0.7962, 0.5738, 0.7699, 0.733, 0.4484, 0.7095, 0.4542, 0.7108, 0.4364, 0.7358, 0.4296, 0.6413, 0.8353, 0.6442, 0.8151, 0.6637, 0.8121, 0.6678, 0.8353, 0.836, 0.4269, 0.844, 0.4268, 0.8446, 0.4297, 0.8361, 0.4339, 0.2194, 0.2306, 0.2435, 0.1945, 0.2755, 0.2242, 0.255, 0.2569, 0.7824, 0.521, 0.779, 0.5262, 0.7658, 0.5203, 0.7696, 0.5095, 0.7108, 0.4364, 0.7242, 0.4149, 0.7365, 0.4107, 0.7358, 0.4296, 0.837, 0.2033, 0.8189, 0.2015, 0.8128, 0.175, 0.8299, 0.1741, 0.7691, 0.1709, 0.7902, 0.1696, 0.7957, 0.2022, 0.7724, 0.1983, 0.7206, 0.2017, 0.7202, 0.1651, 0.7366, 0.1657, 0.7344, 0.2014, 0.1593, 0.2422, 0.1947, 0.2694, 0.1755, 0.3131, 0.1347, 0.2884, 0.849, 0.1647, 0.868, 0.1548, 0.8759, 0.19, 0.8538, 0.1987, 0.4409, 0.3988, 0.4247, 0.4504, 0.391, 0.4315, 0.4088, 0.3828, 0.7821, 0.07432, 0.7803, 0.04082, 0.7966, 0.0416, 0.7998, 0.07556, 0.7376, 0.3931, 0.7462, 0.3849, 0.755, 0.4033, 0.7365, 0.4107, 0.7803, 0.04082, 0.7821, 0.07432, 0.7685, 0.07145, 0.7665, 0.03862, 0.4247, 0.4504, 0.4094, 0.5045, 0.3754, 0.4764, 0.391, 0.4315, 0.8231, 0.03734, 0.8299, 0.06991, 0.8165, 0.07368, 0.812, 0.03935, 0.7519, 0.03756, 0.7362, 0.0394, 0.7309, 0.01727, 0.7501, 0.01, 0.7309, 0.01727, 0.7362, 0.0394, 0.7219, 0.04052, 0.716, 0.02501, 0.7627, 0.3462, 0.7283, 0.3354, 0.7423, 0.2927, 0.7674, 0.2905, 0.1656, 0.5057, 0.1165, 0.5047, 0.1046, 0.4518, 0.1614, 0.4634, 0.6624, 0.7723, 0.647, 0.7855, 0.6321, 0.7734, 0.6458, 0.7573, 0.4788, 0.05441, 0.5054, 0.0649, 0.4903, 0.1159, 0.4623, 0.104, 0.8002, 0.291, 0.7965, 0.2425, 0.8246, 0.2437, 0.8315, 0.2894, 0.6637, 0.8121, 0.6584, 0.7974, 0.6745, 0.7862, 0.6836, 0.8022, 0.3666, 0.5023, 0.3754, 0.4764, 0.4094, 0.5045, 0.3947, 0.5473, 0.2182, 0.16, 0.1801, 0.1318, 0.2078, 0.08829, 0.2411, 0.1124, 0.2644, 0.1608, 0.2435, 0.1945, 0.2182, 0.16, 0.2411, 0.1124, 0.8538, 0.1987, 0.8689, 0.2462, 0.849, 0.2427, 0.837, 0.2033, 0.4833, 0.353, 0.5105, 0.3485, 0.5046, 0.4036, 0.4715, 0.4048, 0.2452, 0.821, 0.2786, 0.7966, 0.2982, 0.8309, 0.2684, 0.8625, 0.575, 0.5306, 0.5802, 0.5918, 0.5289, 0.5925, 0.5363, 0.5357, 0.2207, 0.9417, 0.2072, 0.99, 0.1944, 0.9856, 0.1962, 0.9326, 0.2325, 0.8977, 0.1868, 0.901, 0.175, 0.8644, 0.2105, 0.8448, 0.3947, 0.5473, 0.4094, 0.5045, 0.4467, 0.5257, 0.439, 0.5806, 0.7366, 0.1657, 0.7338, 0.1337, 0.7511, 0.1351, 0.7553, 0.1681, 0.8869, 0.2877, 0.8689, 0.2462, 0.8917, 0.2378, 0.9119, 0.2783, 0.439, 0.5806, 0.4467, 0.5257, 0.4915, 0.5357, 0.4839, 0.5952, 0.4583, 0.4608, 0.4467, 0.5257, 0.4094, 0.5045, 0.4247, 0.4504, 0.2078, 0.08829, 0.2333, 0.05512, 0.251, 0.06225, 0.2411, 0.1124, 0.6153, 0.5213, 0.575, 0.5306, 0.5771, 0.4657, 0.6176, 0.4664, 0.1347, 0.2884, 0.09819, 0.2663, 0.1278, 0.2192, 0.1593, 0.2422, 0.5802, 0.5918, 0.575, 0.5306, 0.6153, 0.5213, 0.6166, 0.5635, 0.2182, 0.16, 0.19, 0.1973, 0.1546, 0.1754, 0.1801, 0.1318, 0.6849, 0.7485, 0.7023, 0.7599, 0.6889, 0.7744, 0.6754, 0.7615, 0.6753, 0.6709, 0.6484, 0.6728, 0.6428, 0.656, 0.6678, 0.6561, 0.8199, 0.02187, 0.8231, 0.03734, 0.812, 0.03935, 0.8101, 0.02248, 0.7029, 0.7874, 0.7197, 0.8026, 0.6968, 0.8253, 0.6836, 0.8022, 0.7762, 0.7517, 0.7509, 0.7674, 0.7404, 0.7551, 0.7654, 0.7327, 0.3502, 0.6915, 0.3409, 0.6991, 0.3301, 0.6948, 0.3401, 0.6791, 0.7023, 0.7599, 0.7205, 0.7718, 0.7029, 0.7874, 0.6889, 0.7744, 0.6624, 0.7723, 0.6745, 0.7862, 0.6584, 0.7974, 0.647, 0.7855, 0.6968, 0.8253, 0.6678, 0.8353, 0.6637, 0.8121, 0.6836, 0.8022, 0.7153, 0.6871, 0.7468, 0.7118, 0.7228, 0.7362, 0.6998, 0.7192, 0.6884, 0.6152, 0.7019, 0.6346, 0.6871, 0.6503, 0.6728, 0.634, 0.6619, 0.7328, 0.6732, 0.7082, 0.6998, 0.7192, 0.6849, 0.7485, 0.1755, 0.3131, 0.2243, 0.3332, 0.2145, 0.3758, 0.162, 0.3643, 0.4228, 0.7054, 0.4007, 0.7288, 0.3798, 0.7017, 0.4008, 0.6896, 0.4814, 0.2514, 0.4684, 0.3032, 0.4434, 0.2939, 0.4552, 0.2409, 0.7473, 0.6657, 0.7153, 0.6871, 0.6936, 0.6616, 0.7212, 0.6494, 0.6936, 0.6616, 0.6753, 0.6709, 0.6678, 0.6561, 0.6871, 0.6503, 0.6998, 0.7192, 0.7228, 0.7362, 0.7023, 0.7599, 0.6849, 0.7485, 0.5727, 0.07046, 0.5464, 0.07183, 0.5535, 0.03089, 0.5758, 0.02282, 0.7087, 0.4852, 0.707, 0.4697, 0.7292, 0.4676, 0.727, 0.4854, 0.6195, 0.8291, 0.6292, 0.8091, 0.6442, 0.8151, 0.6413, 0.8353, 0.6321, 0.7734, 0.647, 0.7855, 0.635, 0.7991, 0.621, 0.7888, 0.6125, 0.7319, 0.596, 0.7228, 0.6005, 0.7114, 0.6171, 0.7213, 0.6036, 0.6991, 0.6005, 0.7114, 0.5807, 0.7018, 0.5857, 0.6878, 0.6104, 0.8957, 0.6219, 0.9092, 0.6048, 0.9193, 0.5919, 0.9067, 0.6998, 0.7192, 0.6732, 0.7082, 0.6781, 0.6867, 0.7153, 0.6871, 0.7519, 0.03756, 0.7535, 0.07012, 0.7384, 0.06991, 0.7362, 0.0394, 0.6732, 0.7082, 0.6477, 0.7038, 0.6504, 0.6883, 0.6781, 0.6867, 0.5897, 0.7424, 0.6057, 0.7474, 0.6018, 0.7645, 0.591, 0.7656, 0.6321, 0.7734, 0.6191, 0.7586, 0.6287, 0.7425, 0.6458, 0.7573, 0.7509, 0.7674, 0.7348, 0.7831, 0.7205, 0.7718, 0.7404, 0.7551, 0.6451, 0.8062, 0.635, 0.7991, 0.647, 0.7855, 0.6584, 0.7974, 0.5414, 0.4658, 0.4982, 0.4654, 0.5046, 0.4036, 0.5459, 0.4015, 0.5054, 0.0649, 0.4788, 0.05441, 0.4879, 0.01, 0.5132, 0.02527, 0.6889, 0.7744, 0.7029, 0.7874, 0.6836, 0.8022, 0.6745, 0.7862, 0.6287, 0.7425, 0.6191, 0.7586, 0.6057, 0.7474, 0.6125, 0.7319, 0.2452, 0.821, 0.2105, 0.8448, 0.1925, 0.8043, 0.2276, 0.7814, 0.3182, 0.758, 0.3517, 0.7547, 0.3713, 0.8008, 0.3252, 0.8034, 0.1925, 0.8043, 0.1595, 0.8205, 0.1417, 0.777, 0.171, 0.7624, 0.6428, 0.656, 0.6484, 0.6728, 0.6345, 0.6725, 0.6284, 0.6612, 0.4468, 0.637, 0.4252, 0.6449, 0.4075, 0.6349, 0.4168, 0.6152, 0.4684, 0.3032, 0.4814, 0.2514, 0.5043, 0.259, 0.4956, 0.3069, 0.4434, 0.2939, 0.4151, 0.2716, 0.4194, 0.231, 0.4552, 0.2409, 0.2276, 0.7814, 0.2642, 0.7609, 0.2786, 0.7966, 0.2452, 0.821, 0.7515, 0.422, 0.7683, 0.4129, 0.7854, 0.4275, 0.7589, 0.4413, 0.6292, 0.8091, 0.6195, 0.8291, 0.5993, 0.8151, 0.6132, 0.7991, 0.8538, 0.1987, 0.837, 0.2033, 0.8299, 0.1741, 0.849, 0.1647, 0.4267, 0.1853, 0.463, 0.1979, 0.4552, 0.2409, 0.4194, 0.231, 0.0758, 0.5285, 0.05079, 0.556, 0.03085, 0.541, 0.05053, 0.5186, 0.6345, 0.6725, 0.6315, 0.6827, 0.6195, 0.672, 0.6284, 0.6612, 0.5105, 0.3485, 0.4833, 0.353, 0.4956, 0.3069, 0.5174, 0.3064, 0.5459, 0.4015, 0.581, 0.4021, 0.5771, 0.4657, 0.5414, 0.4658, 0.4956, 0.3069, 0.5043, 0.259, 0.5331, 0.265, 0.5174, 0.3064, 0.6659, 0.4659, 0.664, 0.5121, 0.6153, 0.5213, 0.6176, 0.4664, 0.6198, 0.4051, 0.6204, 0.3456, 0.652, 0.3547, 0.6591, 0.4111, 0.6254, 0.2744, 0.6537, 0.2697, 0.6467, 0.3127, 0.6215, 0.3079, 0.5851, 0.3428, 0.6204, 0.3456, 0.6198, 0.4051, 0.581, 0.4021, 0.7957, 0.2022, 0.7902, 0.1696, 0.8128, 0.175, 0.8189, 0.2015, 0.262, 0.01, 0.2733, 0.01719, 0.251, 0.06225, 0.2333, 0.05512, 0.502, 0.1661, 0.4916, 0.2086, 0.463, 0.1979, 0.4751, 0.1545, 0.4358, 0.7889, 0.421, 0.7552, 0.4481, 0.7277, 0.457, 0.7763, 0.3666, 0.5023, 0.3182, 0.4823, 0.3366, 0.4551, 0.3754, 0.4764, 0.4792, 0.7342, 0.4821, 0.7744, 0.457, 0.7763, 0.4481, 0.7277, 0.5226, 0.7804, 0.5253, 0.7439, 0.5516, 0.7481, 0.5466, 0.7843, 0.6155, 0.07678, 0.6362, 0.08069, 0.637, 0.1382, 0.6104, 0.1343, 0.5226, 0.7804, 0.5026, 0.7778, 0.5027, 0.7403, 0.5253, 0.7439, 0.3902, 0.8481, 0.3525, 0.8454, 0.3713, 0.8008, 0.4062, 0.8218, 0.5995, 0.07081, 0.5727, 0.07046, 0.5758, 0.02282, 0.6003, 0.02312, 0.4956, 0.3069, 0.4833, 0.353, 0.4557, 0.349, 0.4684, 0.3032, 0.5312, 0.03366, 0.5252, 0.07059, 0.5054, 0.0649, 0.5132, 0.02527, 0.5119, 0.1187, 0.5252, 0.07059, 0.5464, 0.07183, 0.5369, 0.1211, 0.5369, 0.1211, 0.5464, 0.07183, 0.5727, 0.07046, 0.5665, 0.1229, 0.3795, 0.6783, 0.4008, 0.6896, 0.3798, 0.7017, 0.3639, 0.6835, 0.6197, 0.02947, 0.6155, 0.07678, 0.5995, 0.07081, 0.6003, 0.02312, 0.5727, 0.07046, 0.5995, 0.07081, 0.5902, 0.1284, 0.5665, 0.1229, 0.7468, 0.7118, 0.7654, 0.7327, 0.7404, 0.7551, 0.7228, 0.7362, 0.6597, 0.08103, 0.6362, 0.08069, 0.639, 0.03368, 0.6635, 0.03533, 0.7265, 0.06965, 0.7219, 0.04052, 0.7362, 0.0394, 0.7384, 0.06991, 0.502, 0.1661, 0.4751, 0.1545, 0.4903, 0.1159, 0.5119, 0.1187, 0.4903, 0.1159, 0.5054, 0.0649, 0.5252, 0.07059, 0.5119, 0.1187, 0.637, 0.1382, 0.6362, 0.08069, 0.6597, 0.08103, 0.6618, 0.1335, 0.7762, 0.7517, 0.7654, 0.7327, 0.7852, 0.7157, 0.8005, 0.7404, 0.04687, 0.4261, 0.06999, 0.4604, 0.04118, 0.4658, 0.02478, 0.4495, 0.4623, 0.104, 0.4903, 0.1159, 0.4751, 0.1545, 0.4427, 0.143, 0.6132, 0.7991, 0.5993, 0.8151, 0.5836, 0.7962, 0.6013, 0.7844, 0.526, 0.1687, 0.5161, 0.2124, 0.4916, 0.2086, 0.502, 0.1661, 0.6016, 0.218, 0.5927, 0.2717, 0.563, 0.268, 0.5706, 0.2116, 0.5569, 0.3034, 0.5508, 0.344, 0.5105, 0.3485, 0.5174, 0.3064, 0.5909, 0.3045, 0.5851, 0.3428, 0.5508, 0.344, 0.5569, 0.3034, 0.4557, 0.349, 0.4316, 0.3316, 0.4434, 0.2939, 0.4684, 0.3032, 0.6215, 0.3079, 0.6204, 0.3456, 0.5851, 0.3428, 0.5909, 0.3045, 0.6215, 0.3079, 0.6467, 0.3127, 0.652, 0.3547, 0.6204, 0.3456, 0.8331, 0.4843, 0.831, 0.4908, 0.8159, 0.4829, 0.8199, 0.4755, 0.8561, 0.09848, 0.8399, 0.1069, 0.8299, 0.06991, 0.8433, 0.06431, 0.4316, 0.3316, 0.4049, 0.3118, 0.4151, 0.2716, 0.4434, 0.2939, 0.5591, 0.1689, 0.5665, 0.1229, 0.5902, 0.1284, 0.579, 0.1677, 0.6016, 0.218, 0.5706, 0.2116, 0.579, 0.1677, 0.6069, 0.1771, 0.6016, 0.218, 0.6345, 0.2222, 0.6254, 0.2744, 0.5927, 0.2717, 0.8299, 0.06991, 0.8231, 0.03734, 0.8339, 0.03672, 0.8433, 0.06431, 0.4052, 0.6796, 0.4299, 0.6869, 0.4228, 0.7054, 0.4008, 0.6896, 0.4814, 0.2514, 0.4552, 0.2409, 0.463, 0.1979, 0.4916, 0.2086, 0.6254, 0.2744, 0.6345, 0.2222, 0.6639, 0.2225, 0.6537, 0.2697, 0.3757, 0.7476, 0.3517, 0.7547, 0.3395, 0.722, 0.3589, 0.7136, 0.3517, 0.7547, 0.3757, 0.7476, 0.398, 0.781, 0.3713, 0.8008, 0.3517, 0.7547, 0.3182, 0.758, 0.321, 0.7213, 0.3395, 0.722, 0.4299, 0.6869, 0.4188, 0.6656, 0.4252, 0.6449, 0.4468, 0.637, 0.8487, 0.432, 0.8446, 0.4297, 0.844, 0.4268, 0.8487, 0.4245, 0.6728, 0.634, 0.6871, 0.6503, 0.6678, 0.6561, 0.6605, 0.6411, 0.591, 0.7656, 0.6018, 0.7645, 0.6101, 0.7757, 0.6013, 0.7844, 0.4892, 0.7133, 0.5043, 0.7225, 0.5027, 0.7403, 0.4792, 0.7342, 0.5253, 0.7439, 0.5027, 0.7403, 0.5043, 0.7225, 0.5238, 0.7198, 0.4792, 0.7342, 0.4481, 0.7277, 0.4602, 0.7009, 0.4892, 0.7133, 0.1766, 0.64, 0.1961, 0.602, 0.2297, 0.605, 0.229, 0.6385, 0.8442, 0.4934, 0.8371, 0.5027, 0.8359, 0.4971, 0.8365, 0.4946, 0.4557, 0.349, 0.4833, 0.353, 0.4715, 0.4048, 0.4409, 0.3988, 0.5763, 0.715, 0.596, 0.7228, 0.5897, 0.7424, 0.5716, 0.7412, 0.2684, 0.8625, 0.2325, 0.8977, 0.2105, 0.8448, 0.2452, 0.821, 0.5253, 0.7439, 0.5238, 0.7198, 0.5477, 0.7149, 0.5516, 0.7481, 0.3713, 0.8008, 0.3525, 0.8454, 0.3182, 0.8449, 0.3252, 0.8034, 0.5312, 0.03366, 0.5535, 0.03089, 0.5464, 0.07183, 0.5252, 0.07059, 0.6069, 0.1771, 0.6369, 0.1815, 0.6345, 0.2222, 0.6016, 0.218, 0.5369, 0.1211, 0.5665, 0.1229, 0.5591, 0.1689, 0.526, 0.1687, 0.5927, 0.2717, 0.5909, 0.3045, 0.5569, 0.3034, 0.563, 0.268, 0.8937, 0.3061, 0.8691, 0.3205, 0.8587, 0.287, 0.8869, 0.2877, 0.4075, 0.6349, 0.4252, 0.6449, 0.4188, 0.6656, 0.4008, 0.6601, 0.6659, 0.1769, 0.6369, 0.1815, 0.637, 0.1382, 0.6618, 0.1335, 0.6104, 0.1343, 0.637, 0.1382, 0.6369, 0.1815, 0.6069, 0.1771, 0.4427, 0.143, 0.4751, 0.1545, 0.463, 0.1979, 0.4267, 0.1853, 0.5046, 0.4036, 0.5105, 0.3485, 0.5508, 0.344, 0.5459, 0.4015, 0.5135, 0.6958, 0.5238, 0.7198, 0.5043, 0.7225, 0.4892, 0.7133, 0.4409, 0.3988, 0.4715, 0.4048, 0.4583, 0.4608, 0.4247, 0.4504, 0.6176, 0.4664, 0.6198, 0.4051, 0.6591, 0.4111, 0.6659, 0.4659, 0.4467, 0.5257, 0.4583, 0.4608, 0.4982, 0.4654, 0.4915, 0.5357, 0.5851, 0.3428, 0.581, 0.4021, 0.5459, 0.4015, 0.5508, 0.344, 0.3829, 0.3642, 0.4088, 0.3828, 0.391, 0.4315, 0.3607, 0.4149, 0.3877, 0.6152, 0.4168, 0.6152, 0.4075, 0.6349, 0.3776, 0.6289, 0.4088, 0.3828, 0.4316, 0.3316, 0.4557, 0.349, 0.4409, 0.3988, 0.3738, 0.6502, 0.4008, 0.6601, 0.4052, 0.6796, 0.3814, 0.6704, 0.7803, 0.04082, 0.7665, 0.03862, 0.766, 0.01704, 0.7804, 0.02235, 0.5135, 0.6958, 0.4892, 0.7133, 0.4602, 0.7009, 0.4822, 0.6664, 0.6477, 0.7038, 0.6732, 0.7082, 0.6619, 0.7328, 0.638, 0.7203, 0.6198, 0.4051, 0.6176, 0.4664, 0.5771, 0.4657, 0.581, 0.4021, 0.7654, 0.7327, 0.7468, 0.7118, 0.7682, 0.6883, 0.7852, 0.7157, 0.5043, 0.259, 0.5161, 0.2124, 0.5484, 0.2126, 0.5331, 0.265, 0.5771, 0.4657, 0.575, 0.5306, 0.5363, 0.5357, 0.5414, 0.4658, 0.7488, 0.2452, 0.7724, 0.2429, 0.7674, 0.2905, 0.7423, 0.2927, 0.5414, 0.4658, 0.5363, 0.5357, 0.4915, 0.5357, 0.4982, 0.4654, 0.6195, 0.672, 0.6087, 0.6592, 0.6209, 0.6489, 0.6284, 0.6612, 0.4062, 0.8218, 0.3713, 0.8008, 0.398, 0.781, 0.4199, 0.8062, 0.7197, 0.8026, 0.7029, 0.7874, 0.7205, 0.7718, 0.7348, 0.7831, 0.421, 0.7552, 0.398, 0.781, 0.3757, 0.7476, 0.4007, 0.7288, 0.4007, 0.7288, 0.4228, 0.7054, 0.4481, 0.7277, 0.421, 0.7552, 0.4008, 0.6601, 0.4188, 0.6656, 0.4299, 0.6869, 0.4052, 0.6796, 0.06999, 0.4604, 0.08244, 0.4972, 0.05579, 0.491, 0.04118, 0.4658, 0.7696, 0.5095, 0.7835, 0.4967, 0.7886, 0.5166, 0.7824, 0.521, 0.6069, 0.1771, 0.579, 0.1677, 0.5902, 0.1284, 0.6104, 0.1343, 0.4602, 0.7009, 0.4481, 0.7277, 0.4228, 0.7054, 0.4299, 0.6869, 0.6125, 0.7319, 0.6171, 0.7213, 0.6335, 0.7307, 0.6287, 0.7425, 0.7691, 0.1709, 0.7698, 0.1362, 0.7884, 0.1388, 0.7902, 0.1696, 0.6889, 0.7744, 0.6745, 0.7862, 0.6624, 0.7723, 0.6754, 0.7615, 0.628, 0.6947, 0.6123, 0.6821, 0.6195, 0.672, 0.6315, 0.6827, 0.5807, 0.7018, 0.6005, 0.7114, 0.596, 0.7228, 0.5763, 0.715, 0.6315, 0.6827, 0.6504, 0.6883, 0.6477, 0.7038, 0.628, 0.6947, 0.6553, 0.7447, 0.6754, 0.7615, 0.6624, 0.7723, 0.6458, 0.7573, 0.6428, 0.656, 0.6284, 0.6612, 0.6209, 0.6489, 0.638, 0.6428, 0.6087, 0.6592, 0.6195, 0.672, 0.6123, 0.6821, 0.5987, 0.6695, 0.638, 0.7203, 0.6335, 0.7307, 0.6171, 0.7213, 0.6205, 0.711, 0.8129, 0.464, 0.7913, 0.4632, 0.817, 0.4403, 0.8221, 0.4469, 0.6171, 0.7213, 0.6005, 0.7114, 0.6036, 0.6991, 0.6205, 0.711, 0.6125, 0.7319, 0.6057, 0.7474, 0.5897, 0.7424, 0.596, 0.7228, 0.591, 0.7656, 0.5738, 0.7699, 0.5716, 0.7412, 0.5897, 0.7424, 0.7338, 0.1337, 0.7205, 0.1368, 0.7232, 0.1066, 0.7347, 0.106, 0.6132, 0.7991, 0.6013, 0.7844, 0.6101, 0.7757, 0.621, 0.7888, 0.6477, 0.7038, 0.638, 0.7203, 0.6205, 0.711, 0.628, 0.6947, 0.7888, 0.3775, 0.7831, 0.3743, 0.7927, 0.3662, 0.793, 0.371, 0.628, 0.6947, 0.6205, 0.711, 0.6036, 0.6991, 0.6123, 0.6821, 0.6191, 0.7586, 0.6101, 0.7757, 0.6018, 0.7645, 0.6057, 0.7474, 0.3754, 0.4764, 0.3366, 0.4551, 0.3607, 0.4149, 0.391, 0.4315, 0.6504, 0.6883, 0.6315, 0.6827, 0.6345, 0.6725, 0.6484, 0.6728, 0.4049, 0.3118, 0.4316, 0.3316, 0.4088, 0.3828, 0.3829, 0.3642, 0.7674, 0.2905, 0.7724, 0.2429, 0.7965, 0.2425, 0.8002, 0.291, 0.7204, 0.2987, 0.696, 0.2941, 0.7098, 0.2499, 0.73, 0.2505, 0.8315, 0.2894, 0.8246, 0.2437, 0.849, 0.2427, 0.8587, 0.287, 0.8587, 0.287, 0.849, 0.2427, 0.8689, 0.2462, 0.8869, 0.2877, 0.7518, 0.1054, 0.7347, 0.106, 0.7384, 0.06991, 0.7535, 0.07012, 0.6639, 0.2225, 0.6345, 0.2222, 0.6369, 0.1815, 0.6659, 0.1769, 0.849, 0.1647, 0.8299, 0.1741, 0.8268, 0.1438, 0.8449, 0.1367, 0.7698, 0.1362, 0.7691, 0.1709, 0.7553, 0.1681, 0.7511, 0.1351, 0.5119, 0.1187, 0.5369, 0.1211, 0.526, 0.1687, 0.502, 0.1661, 0.6287, 0.7425, 0.6335, 0.7307, 0.6553, 0.7447, 0.6458, 0.7573, 0.7902, 0.1696, 0.7884, 0.1388, 0.8096, 0.1438, 0.8128, 0.175, 0.8361, 0.4339, 0.817, 0.4403, 0.817, 0.4298, 0.836, 0.4269, 0.3395, 0.722, 0.3409, 0.6991, 0.3502, 0.6915, 0.3589, 0.7136, 0.4052, 0.6796, 0.4008, 0.6896, 0.3795, 0.6783, 0.3814, 0.6704, 0.321, 0.7213, 0.3301, 0.6948, 0.3409, 0.6991, 0.3395, 0.722, 0.726, 0.5011, 0.7128, 0.5, 0.7087, 0.4852, 0.727, 0.4854, 0.726, 0.5011, 0.7253, 0.5119, 0.7126, 0.5103, 0.7128, 0.5, 0.8276, 0.4957, 0.831, 0.4908, 0.8365, 0.4946, 0.8359, 0.4971, 0.3639, 0.6835, 0.3798, 0.7017, 0.3589, 0.7136, 0.3502, 0.6915, 0.584, 0.9321, 0.5765, 0.9147, 0.5919, 0.9067, 0.6048, 0.9193, 0.3639, 0.6835, 0.3502, 0.6915, 0.3401, 0.6791, 0.3609, 0.6703, 0.7885, 0.5292, 0.7824, 0.521, 0.7886, 0.5166, 0.7934, 0.527, 0.4075, 0.6349, 0.4008, 0.6601, 0.3738, 0.6502, 0.3776, 0.6289, 0.7212, 0.6494, 0.6936, 0.6616, 0.6871, 0.6503, 0.7019, 0.6346, 0.8487, 0.4245, 0.844, 0.4268, 0.836, 0.4269, 0.8377, 0.4191, 0.7181, 0.3832, 0.7319, 0.3767, 0.7297, 0.3844, 0.7237, 0.3889, 0.7683, 0.4129, 0.76, 0.404, 0.7749, 0.3894, 0.7815, 0.3924, 0.6739, 0.8988, 0.659, 0.9094, 0.6466, 0.8947, 0.6663, 0.8894, 0.8129, 0.464, 0.8199, 0.4755, 0.8159, 0.4829, 0.7913, 0.4632, 0.7111, 0.8953, 0.7135, 0.9021, 0.6996, 0.9071, 0.6962, 0.8991, 0.5824, 0.8969, 0.5919, 0.9067, 0.5765, 0.9147, 0.5716, 0.9045, 0.6485, 0.9351, 0.6415, 0.9395, 0.6222, 0.9334, 0.6357, 0.9236, 0.7815, 0.3924, 0.7888, 0.3775, 0.7945, 0.3804, 0.789, 0.3979, 0.7749, 0.3894, 0.7831, 0.3743, 0.7888, 0.3775, 0.7815, 0.3924, 0.6015, 0.8859, 0.6104, 0.8957, 0.5919, 0.9067, 0.5824, 0.8969, 0.7181, 0.3832, 0.7237, 0.3889, 0.7108, 0.4096, 0.7039, 0.3952, 0.7466, 0.5167, 0.7253, 0.5119, 0.726, 0.5011, 0.7487, 0.5044, 0.7312, 0.3929, 0.7237, 0.3889, 0.7297, 0.3844, 0.7311, 0.3855, 0.7992, 0.5269, 0.7934, 0.527, 0.7886, 0.5166, 0.7956, 0.5175, 0.7515, 0.422, 0.7444, 0.4093, 0.76, 0.404, 0.7683, 0.4129, 0.7936, 0.5343, 0.7924, 0.5378, 0.7853, 0.534, 0.7885, 0.5292, 0.7039, 0.3952, 0.7108, 0.4096, 0.6911, 0.4276, 0.6859, 0.4055, 0.6466, 0.8947, 0.6314, 0.8828, 0.6479, 0.8744, 0.6552, 0.8829, 0.6926, 0.8893, 0.6862, 0.8813, 0.7001, 0.8752, 0.7049, 0.8817, 0.7515, 0.422, 0.7589, 0.4413, 0.733, 0.4484, 0.7358, 0.4296, 0.7533, 0.4879, 0.727, 0.4854, 0.7292, 0.4676, 0.7578, 0.4656, 0.817, 0.4298, 0.7854, 0.4275, 0.8033, 0.4139, 0.8187, 0.4213, 0.6467, 0.8553, 0.6516, 0.8608, 0.6444, 0.8672, 0.6385, 0.8616, 0.7336, 0.385, 0.7376, 0.3931, 0.7312, 0.3929, 0.7311, 0.3855, 0.7992, 0.5269, 0.7981, 0.5354, 0.7954, 0.5331, 0.7934, 0.527, 0.6303, 0.8682, 0.6366, 0.8741, 0.6314, 0.8828, 0.6185, 0.8766, 0.8371, 0.5027, 0.8243, 0.5, 0.8276, 0.4957, 0.8359, 0.4971, 0.6739, 0.8988, 0.6663, 0.8894, 0.6862, 0.8813, 0.6926, 0.8893, 0.7242, 0.4149, 0.7312, 0.3929, 0.7376, 0.3931, 0.7365, 0.4107, 0.6444, 0.8672, 0.6366, 0.8741, 0.6303, 0.8682, 0.6385, 0.8616, 0.7913, 0.4632, 0.7835, 0.4967, 0.7533, 0.4879, 0.7578, 0.4656, 0.6219, 0.9092, 0.6466, 0.8947, 0.659, 0.9094, 0.6357, 0.9236, 0.6357, 0.9236, 0.6222, 0.9334, 0.6048, 0.9193, 0.6219, 0.9092, 0.7959, 0.3726, 0.7945, 0.3804, 0.7888, 0.3775, 0.793, 0.371, 0.4839, 0.5952, 0.4915, 0.5357, 0.5363, 0.5357, 0.5289, 0.5925, 0.145, 0.5951, 0.181, 0.5767, 0.1961, 0.602, 0.1766, 0.64, 0.6292, 0.8091, 0.6132, 0.7991, 0.621, 0.7888, 0.635, 0.7991, 0.194, 0.6991, 0.1766, 0.64, 0.229, 0.6385, 0.2388, 0.6817, 0.194, 0.6991, 0.2388, 0.6817, 0.2508, 0.7251, 0.2102, 0.7423, 0.1766, 0.64, 0.1286, 0.6699, 0.1049, 0.6222, 0.145, 0.5951, 0.1175, 0.7335, 0.09238, 0.6905, 0.1286, 0.6699, 0.1484, 0.7192, 0.116, 0.3288, 0.1347, 0.2884, 0.1755, 0.3131, 0.162, 0.3643, 0.1484, 0.7192, 0.194, 0.6991, 0.2102, 0.7423, 0.171, 0.7624, 0.145, 0.5951, 0.1159, 0.5482, 0.1735, 0.5432, 0.181, 0.5767, 0.1314, 0.4024, 0.1653, 0.4265, 0.1614, 0.4634, 0.1046, 0.4518, 0.7228, 0.7362, 0.7404, 0.7551, 0.7205, 0.7718, 0.7023, 0.7599, 0.6335, 0.7307, 0.638, 0.7203, 0.6619, 0.7328, 0.6553, 0.7447, 0.1049, 0.6222, 0.06853, 0.6512, 0.04321, 0.611, 0.07724, 0.5824, 0.5331, 0.265, 0.5484, 0.2126, 0.5706, 0.2116, 0.563, 0.268, 0.5706, 0.2116, 0.5484, 0.2126, 0.5591, 0.1689, 0.579, 0.1677, 0.06283, 0.4069, 0.09385, 0.369, 0.1314, 0.4024, 0.1046, 0.4518, 0.398, 0.781, 0.421, 0.7552, 0.4358, 0.7889, 0.4199, 0.8062, 0.2105, 0.8448, 0.175, 0.8644, 0.1595, 0.8205, 0.1925, 0.8043, 0.766, 0.01704, 0.7665, 0.03862, 0.7519, 0.03756, 0.7501, 0.01, 0.635, 0.7991, 0.6451, 0.8062, 0.6442, 0.8151, 0.6292, 0.8091, 0.6637, 0.8121, 0.6442, 0.8151, 0.6451, 0.8062, 0.6584, 0.7974])
me_mesh.materials.append(mat_material)
me_mesh.use_remesh_preserve_volume = False
me_mesh.use_remesh_preserve_attributes = False
me_mesh.use_mirror_vertex_groups = False
me_mesh.update()

# ---- objects
ob_human_basemesh = bpy.data.objects.new('Human_BaseMesh', me_mesh)

# ---- transforms, parenting, visibility, modifiers, constraints
ob_human_basemesh.location = (0.0, 0.0, 0.0)
ob_human_basemesh.lineart.crease_threshold = 0.0
_m = ob_human_basemesh.modifiers.new('Mirror', 'MIRROR')
_m.use_clip = True

# ---- collection membership
col_collection_1.objects.link(ob_human_basemesh)

# ---- scene / render settings (as saved in the file)
scene.frame_start = 1; scene.frame_end = 250; scene.frame_set(1)
scene.render.engine = 'BLENDER_EEVEE_NEXT'
scene.render.resolution_percentage = 50
scene.render.dither_intensity = 0.0
scene.cycles.use_denoising = False
scene.cycles.samples = 10
scene.cycles.sampling_pattern = 'TABULATED_SOBOL'
scene.cycles.light_sampling_threshold = 0.0
scene.cycles.use_adaptive_sampling = False
scene.cycles.use_light_tree = False
scene.cycles.blur_glossy = 0.0
scene.cycles.volume_bounces = 1
scene.cycles.pixel_filter_type = 'GAUSSIAN'
scene.cycles.sample_clamp_indirect = 0.0
scene.view_settings.view_transform = 'Standard'
scene.unit_settings.scale_length = 0.01
bpy.context.view_layer.update()

# ---- added for rendering (the .blend has no active camera and no usable light): camera, sun
cam_auto = bpy.data.cameras.new('AutoCamera')
cam_auto.lens = 50.0
cam_auto.sensor_width = 36.0
cam_auto.clip_end = 3644.93
ob_auto_camera = bpy.data.objects.new('AutoCamera', cam_auto)
scene.collection.objects.link(ob_auto_camera)
ob_auto_camera.location = (207.689, -249.476, 253.399)
ob_auto_camera.rotation_euler = (1.09748, -7.21219e-08, 0.694738)
scene.camera = ob_auto_camera
light_auto_sun = bpy.data.lights.new('AutoSun', 'SUN')
light_auto_sun.energy = 3.0
light_auto_sun.angle = 0.0523599
ob_auto_sun = bpy.data.objects.new('AutoSun', light_auto_sun)
scene.collection.objects.link(ob_auto_sun)
ob_auto_sun.rotation_euler = (0.872665, 0.174533, 0.523599)
bpy.context.view_layer.update()
